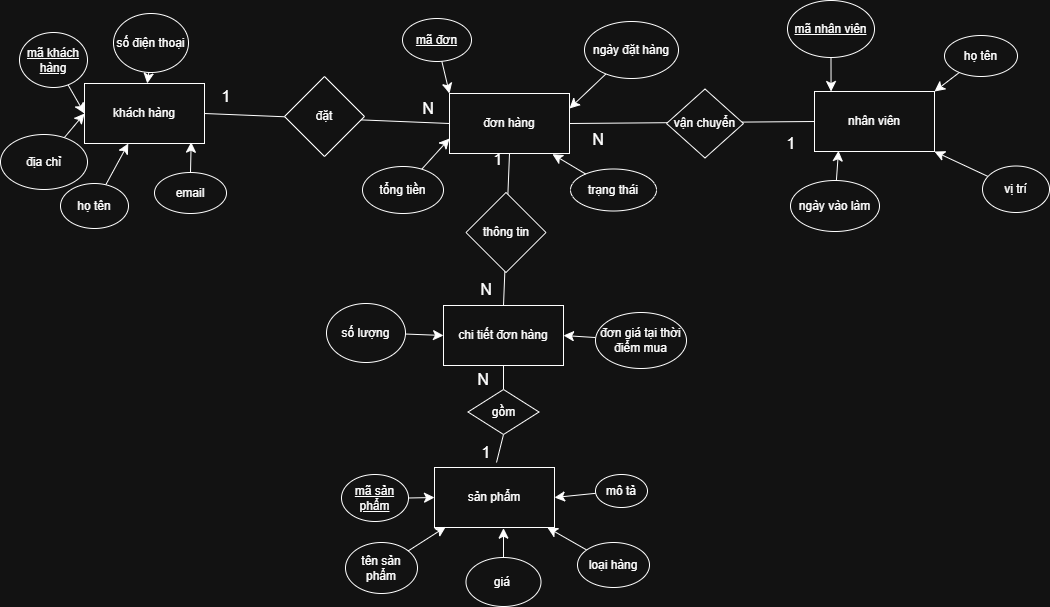

The diagram above was exported from draw.io. Its source (the exported page's mxGraphModel, read from the mxfile embedded in the PNG):
<mxGraphModel dx="1178" dy="872" grid="0" gridSize="10" guides="1" tooltips="1" connect="1" arrows="1" fold="1" page="0" pageScale="1" pageWidth="827" pageHeight="1169" math="0" shadow="0">
  <root>
    <mxCell id="0" />
    <mxCell id="1" parent="0" />
    <mxCell id="EWh4888j-C7_R0UeaYi0-1" parent="1" style="rounded=0;whiteSpace=wrap;html=1;" value="khách hàng" vertex="1">
      <mxGeometry height="60" width="120" x="-57" y="28" as="geometry" />
    </mxCell>
    <mxCell id="EWh4888j-C7_R0UeaYi0-2" parent="1" style="rounded=0;whiteSpace=wrap;html=1;" value="nhân viên" vertex="1">
      <mxGeometry height="60" width="120" x="673" y="36" as="geometry" />
    </mxCell>
    <mxCell id="EWh4888j-C7_R0UeaYi0-4" parent="1" style="rounded=0;whiteSpace=wrap;html=1;" value="đơn hàng" vertex="1">
      <mxGeometry height="60" width="120" x="308" y="38" as="geometry" />
    </mxCell>
    <mxCell id="EWh4888j-C7_R0UeaYi0-5" parent="1" style="rounded=0;whiteSpace=wrap;html=1;" value="sản phẩm" vertex="1">
      <mxGeometry height="60" width="120" x="293" y="412" as="geometry" />
    </mxCell>
    <mxCell id="EWh4888j-C7_R0UeaYi0-6" parent="1" style="rounded=0;whiteSpace=wrap;html=1;" value="chi tiết đơn hàng" vertex="1">
      <mxGeometry height="60" width="120" x="302" y="250" as="geometry" />
    </mxCell>
    <mxCell id="EWh4888j-C7_R0UeaYi0-7" parent="1" style="ellipse;whiteSpace=wrap;html=1;" value="email" vertex="1">
      <mxGeometry height="41" width="72" x="13" y="117" as="geometry" />
    </mxCell>
    <mxCell id="EWh4888j-C7_R0UeaYi0-35" edge="1" parent="1" source="EWh4888j-C7_R0UeaYi0-8" style="edgeStyle=none;curved=1;rounded=0;orthogonalLoop=1;jettySize=auto;html=1;fontSize=12;startSize=8;endSize=8;" target="EWh4888j-C7_R0UeaYi0-1">
      <mxGeometry relative="1" as="geometry" />
    </mxCell>
    <mxCell id="EWh4888j-C7_R0UeaYi0-8" parent="1" style="ellipse;whiteSpace=wrap;html=1;" value="họ tên" vertex="1">
      <mxGeometry height="45" width="68" x="-81" y="128" as="geometry" />
    </mxCell>
    <mxCell id="EWh4888j-C7_R0UeaYi0-36" edge="1" parent="1" source="EWh4888j-C7_R0UeaYi0-9" style="edgeStyle=none;curved=1;rounded=0;orthogonalLoop=1;jettySize=auto;html=1;entryX=0;entryY=0.5;entryDx=0;entryDy=0;fontSize=12;startSize=8;endSize=8;" target="EWh4888j-C7_R0UeaYi0-1">
      <mxGeometry relative="1" as="geometry" />
    </mxCell>
    <mxCell id="EWh4888j-C7_R0UeaYi0-9" parent="1" style="ellipse;whiteSpace=wrap;html=1;" value="địa chỉ" vertex="1">
      <mxGeometry height="55" width="87" x="-141" y="79" as="geometry" />
    </mxCell>
    <mxCell id="EWh4888j-C7_R0UeaYi0-38" edge="1" parent="1" source="EWh4888j-C7_R0UeaYi0-10" style="edgeStyle=none;curved=1;rounded=0;orthogonalLoop=1;jettySize=auto;html=1;fontSize=12;startSize=8;endSize=8;" target="EWh4888j-C7_R0UeaYi0-1">
      <mxGeometry relative="1" as="geometry" />
    </mxCell>
    <mxCell id="EWh4888j-C7_R0UeaYi0-10" parent="1" style="ellipse;whiteSpace=wrap;html=1;" value="số điện thoại" vertex="1">
      <mxGeometry height="59" width="75" x="-28" y="-42" as="geometry" />
    </mxCell>
    <mxCell id="EWh4888j-C7_R0UeaYi0-37" edge="1" parent="1" source="EWh4888j-C7_R0UeaYi0-11" style="edgeStyle=none;curved=1;rounded=0;orthogonalLoop=1;jettySize=auto;html=1;entryX=0;entryY=0.5;entryDx=0;entryDy=0;fontSize=12;startSize=8;endSize=8;" target="EWh4888j-C7_R0UeaYi0-1">
      <mxGeometry relative="1" as="geometry" />
    </mxCell>
    <mxCell id="EWh4888j-C7_R0UeaYi0-11" parent="1" style="ellipse;whiteSpace=wrap;html=1;" value="&lt;u&gt;mã khách hàng&lt;/u&gt;" vertex="1">
      <mxGeometry height="55" width="68" x="-122" y="-23" as="geometry" />
    </mxCell>
    <mxCell id="EWh4888j-C7_R0UeaYi0-29" edge="1" parent="1" source="EWh4888j-C7_R0UeaYi0-12" style="edgeStyle=none;curved=1;rounded=0;orthogonalLoop=1;jettySize=auto;html=1;entryX=1;entryY=0.5;entryDx=0;entryDy=0;fontSize=12;startSize=8;endSize=8;" target="EWh4888j-C7_R0UeaYi0-5">
      <mxGeometry relative="1" as="geometry" />
    </mxCell>
    <mxCell id="EWh4888j-C7_R0UeaYi0-12" parent="1" style="ellipse;whiteSpace=wrap;html=1;" value="mô tả" vertex="1">
      <mxGeometry height="33" width="52" x="454" y="419" as="geometry" />
    </mxCell>
    <mxCell id="EWh4888j-C7_R0UeaYi0-28" edge="1" parent="1" source="EWh4888j-C7_R0UeaYi0-13" style="edgeStyle=none;curved=1;rounded=0;orthogonalLoop=1;jettySize=auto;html=1;fontSize=12;startSize=8;endSize=8;" target="EWh4888j-C7_R0UeaYi0-5">
      <mxGeometry relative="1" as="geometry" />
    </mxCell>
    <mxCell id="EWh4888j-C7_R0UeaYi0-13" parent="1" style="ellipse;whiteSpace=wrap;html=1;" value="loại hàng" vertex="1">
      <mxGeometry height="45" width="72" x="436" y="487" as="geometry" />
    </mxCell>
    <mxCell id="EWh4888j-C7_R0UeaYi0-14" parent="1" style="ellipse;whiteSpace=wrap;html=1;" value="giá&amp;nbsp;" vertex="1">
      <mxGeometry height="49" width="75" x="324.5" y="502" as="geometry" />
    </mxCell>
    <mxCell id="EWh4888j-C7_R0UeaYi0-15" parent="1" style="ellipse;whiteSpace=wrap;html=1;" value="tên sản phẩm" vertex="1">
      <mxGeometry height="51" width="72" x="204" y="487" as="geometry" />
    </mxCell>
    <mxCell id="EWh4888j-C7_R0UeaYi0-25" edge="1" parent="1" source="EWh4888j-C7_R0UeaYi0-16" style="edgeStyle=none;curved=1;rounded=0;orthogonalLoop=1;jettySize=auto;html=1;entryX=0;entryY=0.5;entryDx=0;entryDy=0;fontSize=12;startSize=8;endSize=8;" target="EWh4888j-C7_R0UeaYi0-5">
      <mxGeometry relative="1" as="geometry" />
    </mxCell>
    <mxCell id="EWh4888j-C7_R0UeaYi0-16" parent="1" style="ellipse;whiteSpace=wrap;html=1;" value="&lt;u&gt;mã sản phẩm&lt;/u&gt;" vertex="1">
      <mxGeometry height="47" width="67" x="200" y="419" as="geometry" />
    </mxCell>
    <mxCell id="EWh4888j-C7_R0UeaYi0-17" parent="1" style="ellipse;whiteSpace=wrap;html=1;" value="trạng thái" vertex="1">
      <mxGeometry height="42" width="86" x="429" y="113.5" as="geometry" />
    </mxCell>
    <mxCell id="EWh4888j-C7_R0UeaYi0-31" edge="1" parent="1" source="EWh4888j-C7_R0UeaYi0-18" style="edgeStyle=none;curved=1;rounded=0;orthogonalLoop=1;jettySize=auto;html=1;entryX=0;entryY=0.75;entryDx=0;entryDy=0;fontSize=12;startSize=8;endSize=8;" target="EWh4888j-C7_R0UeaYi0-4">
      <mxGeometry relative="1" as="geometry" />
    </mxCell>
    <mxCell id="EWh4888j-C7_R0UeaYi0-18" parent="1" style="ellipse;whiteSpace=wrap;html=1;" value="tổng tiền" vertex="1">
      <mxGeometry height="47" width="81" x="221" y="111" as="geometry" />
    </mxCell>
    <mxCell id="EWh4888j-C7_R0UeaYi0-33" edge="1" parent="1" source="EWh4888j-C7_R0UeaYi0-19" style="edgeStyle=none;curved=1;rounded=0;orthogonalLoop=1;jettySize=auto;html=1;entryX=1;entryY=0.25;entryDx=0;entryDy=0;fontSize=12;startSize=8;endSize=8;" target="EWh4888j-C7_R0UeaYi0-4">
      <mxGeometry relative="1" as="geometry" />
    </mxCell>
    <mxCell id="EWh4888j-C7_R0UeaYi0-19" parent="1" style="ellipse;whiteSpace=wrap;html=1;" value="ngày đặt hàng" vertex="1">
      <mxGeometry height="57" width="94" x="443" y="-34" as="geometry" />
    </mxCell>
    <mxCell id="EWh4888j-C7_R0UeaYi0-30" edge="1" parent="1" source="EWh4888j-C7_R0UeaYi0-20" style="edgeStyle=none;curved=1;rounded=0;orthogonalLoop=1;jettySize=auto;html=1;entryX=0;entryY=0;entryDx=0;entryDy=0;fontSize=12;startSize=8;endSize=8;" target="EWh4888j-C7_R0UeaYi0-4">
      <mxGeometry relative="1" as="geometry" />
    </mxCell>
    <mxCell id="EWh4888j-C7_R0UeaYi0-20" parent="1" style="ellipse;whiteSpace=wrap;html=1;" value="&lt;u&gt;mã đơn&lt;/u&gt;" vertex="1">
      <mxGeometry height="43" width="69" x="261" y="-37" as="geometry" />
    </mxCell>
    <mxCell id="EWh4888j-C7_R0UeaYi0-24" edge="1" parent="1" source="EWh4888j-C7_R0UeaYi0-21" style="edgeStyle=none;curved=1;rounded=0;orthogonalLoop=1;jettySize=auto;html=1;entryX=1;entryY=0.5;entryDx=0;entryDy=0;fontSize=12;startSize=8;endSize=8;" target="EWh4888j-C7_R0UeaYi0-6">
      <mxGeometry relative="1" as="geometry" />
    </mxCell>
    <mxCell id="EWh4888j-C7_R0UeaYi0-21" parent="1" style="ellipse;whiteSpace=wrap;html=1;" value="đơn giá tại thời điểm mua" vertex="1">
      <mxGeometry height="56" width="91" x="454" y="257" as="geometry" />
    </mxCell>
    <mxCell id="EWh4888j-C7_R0UeaYi0-23" edge="1" parent="1" source="EWh4888j-C7_R0UeaYi0-22" style="edgeStyle=none;curved=1;rounded=0;orthogonalLoop=1;jettySize=auto;html=1;entryX=0;entryY=0.5;entryDx=0;entryDy=0;fontSize=12;startSize=8;endSize=8;" target="EWh4888j-C7_R0UeaYi0-6">
      <mxGeometry relative="1" as="geometry" />
    </mxCell>
    <mxCell id="EWh4888j-C7_R0UeaYi0-22" parent="1" style="ellipse;whiteSpace=wrap;html=1;" value="số lượng" vertex="1">
      <mxGeometry height="59" width="79" x="185" y="248" as="geometry" />
    </mxCell>
    <mxCell id="EWh4888j-C7_R0UeaYi0-26" edge="1" parent="1" source="EWh4888j-C7_R0UeaYi0-15" style="edgeStyle=none;curved=1;rounded=0;orthogonalLoop=1;jettySize=auto;html=1;entryX=0.094;entryY=0.989;entryDx=0;entryDy=0;entryPerimeter=0;fontSize=12;startSize=8;endSize=8;" target="EWh4888j-C7_R0UeaYi0-5">
      <mxGeometry relative="1" as="geometry" />
    </mxCell>
    <mxCell id="EWh4888j-C7_R0UeaYi0-27" edge="1" parent="1" source="EWh4888j-C7_R0UeaYi0-14" style="edgeStyle=none;curved=1;rounded=0;orthogonalLoop=1;jettySize=auto;html=1;entryX=0.575;entryY=1.011;entryDx=0;entryDy=0;entryPerimeter=0;fontSize=12;startSize=8;endSize=8;" target="EWh4888j-C7_R0UeaYi0-5">
      <mxGeometry relative="1" as="geometry" />
    </mxCell>
    <mxCell id="EWh4888j-C7_R0UeaYi0-32" edge="1" parent="1" source="EWh4888j-C7_R0UeaYi0-17" style="edgeStyle=none;curved=1;rounded=0;orthogonalLoop=1;jettySize=auto;html=1;entryX=0.858;entryY=1.011;entryDx=0;entryDy=0;entryPerimeter=0;fontSize=12;startSize=8;endSize=8;" target="EWh4888j-C7_R0UeaYi0-4">
      <mxGeometry relative="1" as="geometry" />
    </mxCell>
    <mxCell id="EWh4888j-C7_R0UeaYi0-34" edge="1" parent="1" source="EWh4888j-C7_R0UeaYi0-7" style="edgeStyle=none;curved=1;rounded=0;orthogonalLoop=1;jettySize=auto;html=1;entryX=0.889;entryY=0.978;entryDx=0;entryDy=0;entryPerimeter=0;fontSize=12;startSize=8;endSize=8;" target="EWh4888j-C7_R0UeaYi0-1">
      <mxGeometry relative="1" as="geometry" />
    </mxCell>
    <mxCell id="EWh4888j-C7_R0UeaYi0-39" parent="1" style="ellipse;whiteSpace=wrap;html=1;" value="ngày vào làm" vertex="1">
      <mxGeometry height="51" width="89" x="649" y="125" as="geometry" />
    </mxCell>
    <mxCell id="EWh4888j-C7_R0UeaYi0-45" edge="1" parent="1" source="EWh4888j-C7_R0UeaYi0-40" style="edgeStyle=none;curved=1;rounded=0;orthogonalLoop=1;jettySize=auto;html=1;entryX=1;entryY=1;entryDx=0;entryDy=0;fontSize=12;startSize=8;endSize=8;" target="EWh4888j-C7_R0UeaYi0-2">
      <mxGeometry relative="1" as="geometry" />
    </mxCell>
    <mxCell id="EWh4888j-C7_R0UeaYi0-40" parent="1" style="ellipse;whiteSpace=wrap;html=1;" value="vị trí" vertex="1">
      <mxGeometry height="46.5" width="67" x="841" y="110.5" as="geometry" />
    </mxCell>
    <mxCell id="EWh4888j-C7_R0UeaYi0-46" edge="1" parent="1" source="EWh4888j-C7_R0UeaYi0-41" style="edgeStyle=none;curved=1;rounded=0;orthogonalLoop=1;jettySize=auto;html=1;entryX=1;entryY=0;entryDx=0;entryDy=0;fontSize=12;startSize=8;endSize=8;" target="EWh4888j-C7_R0UeaYi0-2">
      <mxGeometry relative="1" as="geometry" />
    </mxCell>
    <mxCell id="EWh4888j-C7_R0UeaYi0-41" parent="1" style="ellipse;whiteSpace=wrap;html=1;" value="họ tên" vertex="1">
      <mxGeometry height="41" width="73" x="803" y="-20" as="geometry" />
    </mxCell>
    <mxCell id="EWh4888j-C7_R0UeaYi0-42" parent="1" style="ellipse;whiteSpace=wrap;html=1;" value="&lt;u&gt;mã nhân viên&lt;/u&gt;" vertex="1">
      <mxGeometry height="57" width="87" x="646" y="-55" as="geometry" />
    </mxCell>
    <mxCell id="EWh4888j-C7_R0UeaYi0-43" edge="1" parent="1" source="EWh4888j-C7_R0UeaYi0-42" style="edgeStyle=none;curved=1;rounded=0;orthogonalLoop=1;jettySize=auto;html=1;entryX=0.138;entryY=0;entryDx=0;entryDy=0;entryPerimeter=0;fontSize=12;startSize=8;endSize=8;" target="EWh4888j-C7_R0UeaYi0-2">
      <mxGeometry relative="1" as="geometry" />
    </mxCell>
    <mxCell id="EWh4888j-C7_R0UeaYi0-44" edge="1" parent="1" source="EWh4888j-C7_R0UeaYi0-39" style="edgeStyle=none;curved=1;rounded=0;orthogonalLoop=1;jettySize=auto;html=1;entryX=0.2;entryY=0.989;entryDx=0;entryDy=0;entryPerimeter=0;fontSize=12;startSize=8;endSize=8;" target="EWh4888j-C7_R0UeaYi0-2">
      <mxGeometry relative="1" as="geometry" />
    </mxCell>
    <mxCell id="EWh4888j-C7_R0UeaYi0-47" edge="1" parent="1" source="EWh4888j-C7_R0UeaYi0-1" style="endArrow=none;html=1;rounded=0;fontSize=12;startSize=8;endSize=8;curved=1;exitX=1;exitY=0.5;exitDx=0;exitDy=0;entryX=0;entryY=0.5;entryDx=0;entryDy=0;" target="EWh4888j-C7_R0UeaYi0-4" value="">
      <mxGeometry height="50" relative="1" width="50" as="geometry">
        <mxPoint x="284" y="117" as="sourcePoint" />
        <mxPoint x="302" y="67" as="targetPoint" />
      </mxGeometry>
    </mxCell>
    <mxCell id="EWh4888j-C7_R0UeaYi0-48" parent="1" style="rhombus;whiteSpace=wrap;html=1;" value="đặt" vertex="1">
      <mxGeometry height="80" width="80" x="143" y="21" as="geometry" />
    </mxCell>
    <mxCell id="EWh4888j-C7_R0UeaYi0-50" edge="1" parent="1" source="EWh4888j-C7_R0UeaYi0-6" style="endArrow=none;html=1;rounded=0;fontSize=12;startSize=8;endSize=8;curved=1;entryX=0.5;entryY=1;entryDx=0;entryDy=0;exitX=0.5;exitY=0;exitDx=0;exitDy=0;" target="EWh4888j-C7_R0UeaYi0-4" value="">
      <mxGeometry height="50" relative="1" width="50" as="geometry">
        <mxPoint x="284" y="117" as="sourcePoint" />
        <mxPoint x="334" y="67" as="targetPoint" />
      </mxGeometry>
    </mxCell>
    <mxCell id="EWh4888j-C7_R0UeaYi0-51" parent="1" style="rhombus;whiteSpace=wrap;html=1;" value="thông tin" vertex="1">
      <mxGeometry height="80" width="80" x="324.5" y="137" as="geometry" />
    </mxCell>
    <mxCell id="EWh4888j-C7_R0UeaYi0-52" edge="1" parent="1" source="EWh4888j-C7_R0UeaYi0-53" style="endArrow=none;html=1;rounded=0;fontSize=12;startSize=8;endSize=8;curved=1;entryX=0.5;entryY=1;entryDx=0;entryDy=0;" target="EWh4888j-C7_R0UeaYi0-6" value="">
      <mxGeometry height="50" relative="1" width="50" as="geometry">
        <mxPoint x="355" y="407" as="sourcePoint" />
        <mxPoint x="334" y="333" as="targetPoint" />
      </mxGeometry>
    </mxCell>
    <mxCell id="EWh4888j-C7_R0UeaYi0-54" edge="1" parent="1" style="endArrow=none;html=1;rounded=0;fontSize=12;startSize=8;endSize=8;curved=1;entryX=0.5;entryY=1;entryDx=0;entryDy=0;" target="EWh4888j-C7_R0UeaYi0-53" value="">
      <mxGeometry height="50" relative="1" width="50" as="geometry">
        <mxPoint x="355" y="407" as="sourcePoint" />
        <mxPoint x="362" y="310" as="targetPoint" />
      </mxGeometry>
    </mxCell>
    <mxCell id="EWh4888j-C7_R0UeaYi0-53" parent="1" style="rhombus;whiteSpace=wrap;html=1;" value="gồm" vertex="1">
      <mxGeometry height="45" width="71" x="326.5" y="334" as="geometry" />
    </mxCell>
    <mxCell id="EWh4888j-C7_R0UeaYi0-56" edge="1" parent="1" source="EWh4888j-C7_R0UeaYi0-2" style="endArrow=none;html=1;rounded=0;fontSize=12;startSize=8;endSize=8;curved=1;entryX=1;entryY=0.5;entryDx=0;entryDy=0;exitX=0;exitY=0.5;exitDx=0;exitDy=0;" target="EWh4888j-C7_R0UeaYi0-4" value="">
      <mxGeometry height="50" relative="1" width="50" as="geometry">
        <mxPoint x="500" y="169" as="sourcePoint" />
        <mxPoint x="550" y="119" as="targetPoint" />
      </mxGeometry>
    </mxCell>
    <mxCell id="EWh4888j-C7_R0UeaYi0-57" parent="1" style="rhombus;whiteSpace=wrap;html=1;" value="vận chuyển" vertex="1">
      <mxGeometry height="69" width="77" x="525" y="33.5" as="geometry" />
    </mxCell>
    <mxCell id="EWh4888j-C7_R0UeaYi0-58" parent="1" style="text;html=1;whiteSpace=wrap;strokeColor=none;fillColor=none;align=center;verticalAlign=middle;rounded=0;fontSize=16;" value="1" vertex="1">
      <mxGeometry height="30" width="60" x="55" y="26" as="geometry" />
    </mxCell>
    <mxCell id="EWh4888j-C7_R0UeaYi0-59" parent="1" style="text;html=1;whiteSpace=wrap;strokeColor=none;fillColor=none;align=center;verticalAlign=middle;rounded=0;fontSize=16;" value="N" vertex="1">
      <mxGeometry height="30" width="60" x="257" y="38" as="geometry" />
    </mxCell>
    <mxCell id="EWh4888j-C7_R0UeaYi0-60" parent="1" style="text;html=1;whiteSpace=wrap;strokeColor=none;fillColor=none;align=center;verticalAlign=middle;rounded=0;fontSize=16;" value="1" vertex="1">
      <mxGeometry height="30" width="60" x="327" y="89" as="geometry" />
    </mxCell>
    <mxCell id="EWh4888j-C7_R0UeaYi0-61" parent="1" style="text;html=1;whiteSpace=wrap;strokeColor=none;fillColor=none;align=center;verticalAlign=middle;rounded=0;fontSize=16;" value="N" vertex="1">
      <mxGeometry height="30" width="60" x="315" y="219" as="geometry" />
    </mxCell>
    <mxCell id="EWh4888j-C7_R0UeaYi0-62" parent="1" style="text;html=1;whiteSpace=wrap;strokeColor=none;fillColor=none;align=center;verticalAlign=middle;rounded=0;fontSize=16;" value="N" vertex="1">
      <mxGeometry height="30" width="60" x="312" y="309" as="geometry" />
    </mxCell>
    <mxCell id="EWh4888j-C7_R0UeaYi0-63" parent="1" style="text;html=1;whiteSpace=wrap;strokeColor=none;fillColor=none;align=center;verticalAlign=middle;rounded=0;fontSize=16;" value="1" vertex="1">
      <mxGeometry height="30" width="60" x="315" y="382" as="geometry" />
    </mxCell>
    <mxCell id="EWh4888j-C7_R0UeaYi0-64" parent="1" style="text;html=1;whiteSpace=wrap;strokeColor=none;fillColor=none;align=center;verticalAlign=middle;rounded=0;fontSize=16;" value="N" vertex="1">
      <mxGeometry height="30" width="60" x="427" y="69" as="geometry" />
    </mxCell>
    <mxCell id="EWh4888j-C7_R0UeaYi0-65" parent="1" style="text;html=1;whiteSpace=wrap;strokeColor=none;fillColor=none;align=center;verticalAlign=middle;rounded=0;fontSize=16;" value="1" vertex="1">
      <mxGeometry height="30" width="60" x="620" y="73" as="geometry" />
    </mxCell>
  </root>
</mxGraphModel>